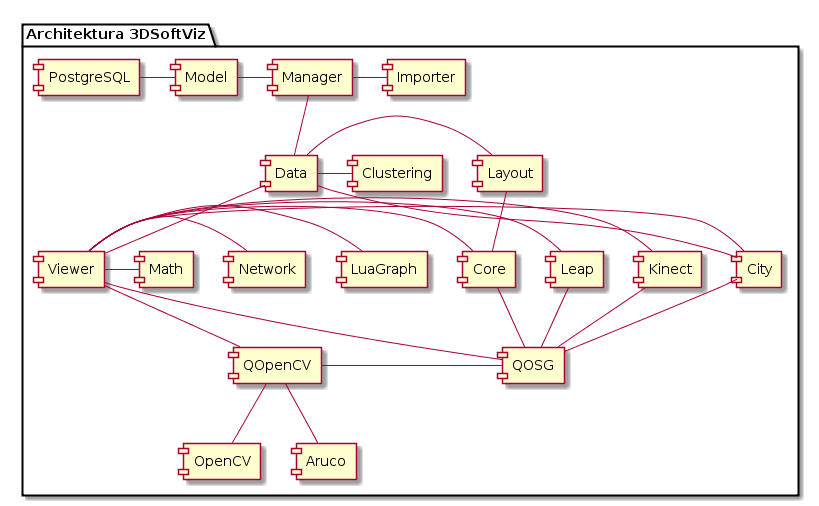

The diagram above was rendered by PlantUML. Its source (embedded in the PNG):
@startuml
package "Architektura 3DSoftViz" {

[Manager] -left- [Model]
[Model] -left- [PostgreSQL]
[Manager] - [Importer]
[Manager] -down- [Data]
[Data] -left- [Layout]
[Data] - [Clustering]
[Data] -down- [Viewer]
[Viewer] -left- [Core]
[Layout] -down- [Core]
[Core] -down- [QOSG]
[QOSG] -up- [Viewer]
[Viewer] -down- [QOpenCV]
[QOSG] - [QOpenCV]
[QOpenCV] -down- [OpenCV]
[QOpenCV] -down- [Aruco]
[Viewer] - [LuaGraph]
[Viewer] - [Network]
[Math] -left- [Viewer]
[Kinect] -left- [Viewer]
[Viewer] - [Leap]
[Leap] -down- [QOSG]
[Kinect] -down- [QOSG]

[City] -left- [Viewer]
[City] -down- [QOSG]
[City] -up- [Data]

}
@enduml